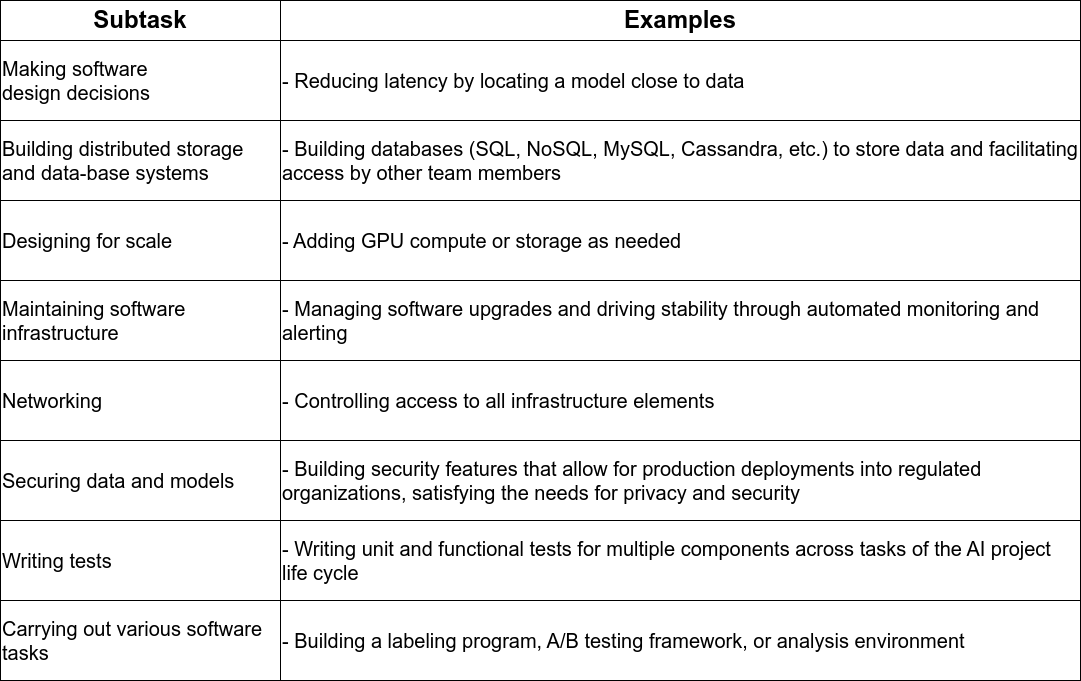

The diagram above was exported from draw.io. Its source (the exported page's mxGraphModel, read from the mxfile embedded in the PNG):
<mxGraphModel dx="1334" dy="751" grid="1" gridSize="10" guides="1" tooltips="1" connect="1" arrows="1" fold="1" page="1" pageScale="1" pageWidth="850" pageHeight="1100" math="0" shadow="0">
  <root>
    <mxCell id="0" />
    <mxCell id="1" parent="0" />
    <mxCell id="xU4h20hbTxDMK2GKIfe2-1" value="&lt;font style=&quot;font-size: 24px;&quot;&gt;Subtask&lt;/font&gt;" style="rounded=0;whiteSpace=wrap;html=1;fillColor=none;fontSize=24;fontStyle=1" parent="1" vertex="1">
      <mxGeometry x="40" y="40" width="280" height="40" as="geometry" />
    </mxCell>
    <mxCell id="xU4h20hbTxDMK2GKIfe2-2" value="&lt;font style=&quot;font-size: 24px;&quot;&gt;Examples&lt;/font&gt;" style="rounded=0;whiteSpace=wrap;html=1;fillColor=none;fontSize=24;fontStyle=1" parent="1" vertex="1">
      <mxGeometry x="320" y="40" width="800" height="40" as="geometry" />
    </mxCell>
    <mxCell id="xU4h20hbTxDMK2GKIfe2-4" value="&lt;div style=&quot;font-size: 20px;&quot;&gt;&lt;font style=&quot;font-size: 20px;&quot;&gt;Making software design&amp;nbsp;&lt;span style=&quot;background-color: initial; font-size: 20px;&quot;&gt;decisions&lt;/span&gt;&lt;/font&gt;&lt;/div&gt;" style="rounded=0;whiteSpace=wrap;html=1;align=left;fontSize=20;fillColor=none;" parent="1" vertex="1">
      <mxGeometry x="40" y="80" width="280" height="80" as="geometry" />
    </mxCell>
    <mxCell id="xU4h20hbTxDMK2GKIfe2-5" value="&lt;font style=&quot;font-size: 20px;&quot;&gt;- Reducing latency by locating a model close to data&lt;/font&gt;" style="rounded=0;whiteSpace=wrap;html=1;align=left;fontSize=20;fillColor=none;" parent="1" vertex="1">
      <mxGeometry x="320" y="80" width="800" height="80" as="geometry" />
    </mxCell>
    <mxCell id="xU4h20hbTxDMK2GKIfe2-7" value="&lt;div style=&quot;font-size: 20px;&quot;&gt;&lt;font style=&quot;font-size: 20px;&quot;&gt;Building&amp;nbsp;&lt;span style=&quot;font-size: 20px;&quot;&gt;distributed storage and data-&lt;/span&gt;&lt;span style=&quot;font-size: 20px;&quot;&gt;base systems&lt;/span&gt;&lt;/font&gt;&lt;/div&gt;" style="rounded=0;html=1;fontSize=20;align=left;labelBackgroundColor=none;fillColor=none;whiteSpace=wrap;" parent="1" vertex="1">
      <mxGeometry x="40" y="160" width="280" height="80" as="geometry" />
    </mxCell>
    <mxCell id="xU4h20hbTxDMK2GKIfe2-8" value="-&amp;nbsp;&lt;span style=&quot;background-color: initial;&quot;&gt;Building databases (SQL, NoSQL, MySQL, Cassandra, etc.) to store data&amp;nbsp;&lt;/span&gt;&lt;span style=&quot;background-color: initial;&quot;&gt;and facilitating access by other team members&lt;/span&gt;" style="rounded=0;html=1;fontSize=20;align=left;labelBackgroundColor=none;fillColor=none;whiteSpace=wrap;" parent="1" vertex="1">
      <mxGeometry x="320" y="160" width="800" height="80" as="geometry" />
    </mxCell>
    <mxCell id="xU4h20hbTxDMK2GKIfe2-9" value="Designing for scale" style="rounded=0;html=1;fontSize=20;align=left;labelBackgroundColor=none;fillColor=none;whiteSpace=wrap;" parent="1" vertex="1">
      <mxGeometry x="40" y="240" width="280" height="80" as="geometry" />
    </mxCell>
    <mxCell id="xU4h20hbTxDMK2GKIfe2-10" value="- Adding GPU compute or storage as needed" style="rounded=0;html=1;fontSize=20;align=left;labelBackgroundColor=none;fillColor=none;whiteSpace=wrap;" parent="1" vertex="1">
      <mxGeometry x="320" y="240" width="800" height="80" as="geometry" />
    </mxCell>
    <mxCell id="xU4h20hbTxDMK2GKIfe2-11" value="Maintaining software infrastructure" style="rounded=0;html=1;fontSize=20;align=left;labelBackgroundColor=none;fillColor=none;whiteSpace=wrap;" parent="1" vertex="1">
      <mxGeometry x="40" y="320" width="280" height="80" as="geometry" />
    </mxCell>
    <mxCell id="xU4h20hbTxDMK2GKIfe2-12" value="-&amp;nbsp;&lt;span style=&quot;background-color: initial;&quot;&gt;Managing software upgrades and driving stability through automated&amp;nbsp;&lt;/span&gt;&lt;span style=&quot;background-color: initial;&quot;&gt;monitoring and alerting&lt;/span&gt;" style="rounded=0;html=1;fontSize=20;align=left;labelBackgroundColor=none;fillColor=none;whiteSpace=wrap;" parent="1" vertex="1">
      <mxGeometry x="320" y="320" width="800" height="80" as="geometry" />
    </mxCell>
    <mxCell id="xU4h20hbTxDMK2GKIfe2-13" value="Networking" style="rounded=0;html=1;fontSize=20;align=left;labelBackgroundColor=none;fillColor=none;whiteSpace=wrap;" parent="1" vertex="1">
      <mxGeometry x="40" y="400" width="280" height="80" as="geometry" />
    </mxCell>
    <mxCell id="xU4h20hbTxDMK2GKIfe2-14" value="- Controlling access to all infrastructure elements" style="rounded=0;html=1;fontSize=20;align=left;labelBackgroundColor=none;fillColor=none;whiteSpace=wrap;" parent="1" vertex="1">
      <mxGeometry x="320" y="400" width="800" height="80" as="geometry" />
    </mxCell>
    <mxCell id="xU4h20hbTxDMK2GKIfe2-15" value="Securing data and models" style="rounded=0;html=1;fontSize=20;align=left;labelBackgroundColor=none;fillColor=none;whiteSpace=wrap;" parent="1" vertex="1">
      <mxGeometry x="40" y="480" width="280" height="80" as="geometry" />
    </mxCell>
    <mxCell id="xU4h20hbTxDMK2GKIfe2-16" value="-&amp;nbsp;&lt;span style=&quot;background-color: initial;&quot;&gt;Building security features that allow for production deployments into&amp;nbsp;&lt;/span&gt;&lt;span style=&quot;background-color: initial;&quot;&gt;regulated organizations, satisfying the needs for privacy and security&lt;/span&gt;" style="rounded=0;html=1;fontSize=20;align=left;labelBackgroundColor=none;fillColor=none;whiteSpace=wrap;" parent="1" vertex="1">
      <mxGeometry x="320" y="480" width="800" height="80" as="geometry" />
    </mxCell>
    <mxCell id="xU4h20hbTxDMK2GKIfe2-17" value="Writing tests" style="rounded=0;html=1;fontSize=20;align=left;labelBackgroundColor=none;fillColor=none;whiteSpace=wrap;" parent="1" vertex="1">
      <mxGeometry x="40" y="560" width="280" height="80" as="geometry" />
    </mxCell>
    <mxCell id="xU4h20hbTxDMK2GKIfe2-18" value="-&amp;nbsp;&lt;span style=&quot;background-color: initial;&quot;&gt;Writing unit and functional tests for multiple components across tasks&amp;nbsp;&lt;/span&gt;&lt;span style=&quot;background-color: initial;&quot;&gt;of the AI project life cycle&lt;/span&gt;" style="rounded=0;html=1;fontSize=20;align=left;labelBackgroundColor=none;fillColor=none;whiteSpace=wrap;" parent="1" vertex="1">
      <mxGeometry x="320" y="560" width="800" height="80" as="geometry" />
    </mxCell>
    <mxCell id="xU4h20hbTxDMK2GKIfe2-19" value="&lt;div&gt;Carrying out&amp;nbsp;&lt;span style=&quot;background-color: initial;&quot;&gt;various software tasks&lt;/span&gt;&lt;/div&gt;" style="rounded=0;html=1;fontSize=20;align=left;labelBackgroundColor=none;fillColor=none;whiteSpace=wrap;" parent="1" vertex="1">
      <mxGeometry x="40" y="640" width="280" height="80" as="geometry" />
    </mxCell>
    <mxCell id="xU4h20hbTxDMK2GKIfe2-20" value="-&amp;nbsp;&lt;span style=&quot;background-color: initial;&quot;&gt;Building a labeling program, A/B testing framework, or analysis&amp;nbsp;&lt;/span&gt;&lt;span style=&quot;background-color: initial;&quot;&gt;environment&lt;/span&gt;" style="rounded=0;html=1;fontSize=20;align=left;labelBackgroundColor=none;fillColor=none;whiteSpace=wrap;" parent="1" vertex="1">
      <mxGeometry x="320" y="640" width="800" height="80" as="geometry" />
    </mxCell>
  </root>
</mxGraphModel>